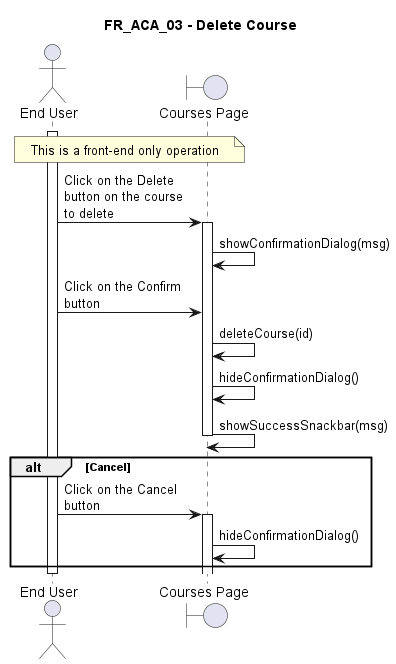

The diagram above was rendered by PlantUML. Its source (embedded in the PNG):
@startuml FR_ACA_03
title FR_ACA_03 - Delete Course
skinparam maxMessageSize 125

actor "End User" as eu
boundary "Courses Page" as fe
' control "TimetableController" as ct
' entity "Timetable" as en
' database "Database" as db

note across : This is a front-end only operation


activate eu

eu -> fe ++ : Click on the Delete button on the course to delete
fe -> fe : showConfirmationDialog(msg)
eu -> fe : Click on the Confirm button

fe -> fe : deleteCourse(id)
fe -> fe : hideConfirmationDialog()
fe -> fe -- : showSuccessSnackbar(msg)

alt Cancel
    eu -> fe ++ : Click on the Cancel button
    fe -> fe : hideConfirmationDialog()
end

deactivate eu

@enduml